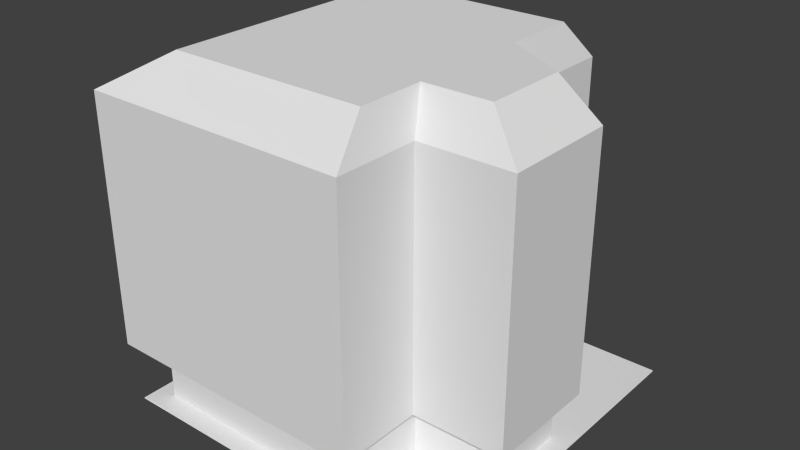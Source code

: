 # Source: Tower4_2.blend  (saved by Blender 2.70.0; exported with 4.5.12 LTS)
import bpy
from mathutils import Matrix  # noqa: F401  (used for matrix-valued properties, if any)

bpy.ops.wm.read_factory_settings(use_empty=True)
scene = bpy.context.scene
scene.name = 'Scene'

# ---- collections
col_collection_1 = bpy.data.collections.new('Collection 1'); scene.collection.children.link(col_collection_1)

# ---- materials (node trees are filled in below, after node groups)
mat_sidewalk = bpy.data.materials.new('Sidewalk')
mat_sidewalk.alpha_threshold = 0.0
mat_sidewalk.use_transparent_shadow = False
mat_sidewalk.roughness = 0.5
mat_sidewalk.line_color = (0.0, 0.0, 0.0, 1.0)
mat_building = bpy.data.materials.new('Building')
mat_building.alpha_threshold = 0.0
mat_building.use_transparent_shadow = False
mat_building.roughness = 0.5
mat_building.line_color = (0.0, 0.0, 0.0, 1.0)

# ---- material node trees

# ---- world
world_world = bpy.data.worlds.new('World'); scene.world = world_world
world_world.color = (0.05088, 0.05088, 0.05088)
world_world.use_sun_shadow = False
world_world.sun_shadow_jitter_overblur = 0.0
world_world.cycles.sampling_method = 'MANUAL'
world_world.cycles.sample_map_resolution = 256

# ---- meshes
me_cylinder_001 = bpy.data.meshes.new('Cylinder.001')
me_cylinder_001.from_pydata([(0.0, 1.0, 0.01332), (0.0, 1.0, 2.013), (0.1951, 0.9808, 0.01332), (0.1951, 0.9808, 2.013), (0.3827, 0.9239, 0.01332), (0.3827, 0.9239, 2.013), (0.5556, 0.8315, 0.01332), (0.5556, 0.8315, 2.013), (0.7071, 0.7071, 0.01332), (0.7071, 0.7071, 2.013), (0.8315, 0.5556, 0.01332), (0.8315, 0.5556, 2.013), (0.9239, 0.3827, 0.01332), (0.9239, 0.3827, 2.013), (0.9808, 0.1951, 0.01332), (0.9808, 0.1951, 2.013), (1.0, 7.55e-08, 0.01332), (1.0, 7.55e-08, 2.013), (0.9808, -0.1951, 0.01332), (0.9808, -0.1951, 2.013), (0.9239, -0.3827, 0.01332), (0.9239, -0.3827, 2.013), (0.8315, -0.5556, 0.01332), (0.8315, -0.5556, 2.013), (0.7071, -0.7071, 0.01332), (0.7071, -0.7071, 2.013), (0.5556, -0.8315, 0.01332), (0.5556, -0.8315, 2.013), (0.3827, -0.9239, 0.01332), (0.3827, -0.9239, 2.013), (0.1951, -0.9808, 0.01332), (0.1951, -0.9808, 2.013), (-3.258e-07, -1.0, 0.01332), (-3.258e-07, -1.0, 2.013), (-0.1951, -0.9808, 0.01332), (-0.1951, -0.9808, 2.013), (-0.3827, -0.9239, 0.01332), (-0.3827, -0.9239, 2.013), (-0.5556, -0.8315, 0.01332), (-0.5556, -0.8315, 2.013), (-0.7071, -0.7071, 0.01332), (-0.7071, -0.7071, 2.013), (-0.8315, -0.5556, 0.01332), (-0.8315, -0.5556, 2.013), (-0.9239, -0.3827, 0.01332), (-0.9239, -0.3827, 2.013), (-0.9808, -0.1951, 0.01332), (-0.9808, -0.1951, 2.013), (-1.0, 9.656e-07, 0.01332), (-1.0, 9.656e-07, 2.013), (-0.9808, 0.1951, 0.01332), (-0.9808, 0.1951, 2.013), (-0.9239, 0.3827, 0.01332), (-0.9239, 0.3827, 2.013), (-0.8315, 0.5556, 0.01332), (-0.8315, 0.5556, 2.013), (-0.7071, 0.7071, 0.01332), (-0.7071, 0.7071, 2.013), (-0.5556, 0.8315, 0.01332), (-0.5556, 0.8315, 2.013), (-0.3827, 0.9239, 0.01332), (-0.3827, 0.9239, 2.013), (-0.1951, 0.9808, 0.01332), (-0.1951, 0.9808, 2.013)], [], [(0, 1, 3, 2), (2, 3, 5, 4), (4, 5, 7, 6), (6, 7, 9, 8), (8, 9, 11, 10), (10, 11, 13, 12), (12, 13, 15, 14), (14, 15, 17, 16), (16, 17, 19, 18), (18, 19, 21, 20), (20, 21, 23, 22), (22, 23, 25, 24), (24, 25, 27, 26), (26, 27, 29, 28), (28, 29, 31, 30), (30, 31, 33, 32), (32, 33, 35, 34), (34, 35, 37, 36), (36, 37, 39, 38), (38, 39, 41, 40), (40, 41, 43, 42), (42, 43, 45, 44), (44, 45, 47, 46), (46, 47, 49, 48), (48, 49, 51, 50), (50, 51, 53, 52), (52, 53, 55, 54), (54, 55, 57, 56), (56, 57, 59, 58), (58, 59, 61, 60), (3, 1, 63, 61, 59, 57, 55, 53, 51, 49, 47, 45, 43, 41, 39, 37, 35, 33, 31, 29, 27, 25, 23, 21, 19, 17, 15, 13, 11, 9, 7, 5), (62, 63, 1, 0), (60, 61, 63, 62), (0, 2, 4, 6, 8, 10, 12, 14, 16, 18, 20, 22, 24, 26, 28, 30, 32, 34, 36, 38, 40, 42, 44, 46, 48, 50, 52, 54, 56, 58, 60, 62)])
me_cylinder_001.use_remesh_preserve_volume = False
me_cylinder_001.use_remesh_preserve_attributes = False
me_cylinder_001.use_mirror_vertex_groups = False
me_cylinder_001.update()
me_plane = bpy.data.meshes.new('Plane')
me_plane.from_pydata([(-7.511, -7.623, 4.768e-07), (7.796, -7.623, 4.768e-07), (-7.511, 7.684, 4.768e-07), (7.796, 7.684, 4.768e-07), (-7.493, -7.604, 0.04705), (7.777, -7.604, 0.04705), (-7.493, 7.666, 0.04705), (7.777, 7.666, 0.04705), (-6.631, -6.743, 0.04705), (3.499, -6.743, 0.04705), (3.499, 6.804, 0.04705), (6.916, -3.292, 0.04705), (6.916, 6.804, 0.04705), (-6.631, 6.804, 0.04705), (6.916, -6.743, 0.04705), (-6.631, -6.743, 2.39), (3.499, 2.985, 0.04705), (3.499, -3.292, 0.04705), (6.916, 0.9922, 0.04705), (3.499, -6.743, 2.39), (3.499, 6.804, 2.39), (6.916, -3.292, 2.39), (-6.631, 6.804, 2.39), (3.499, 2.985, 2.39), (3.499, -3.292, 2.39), (6.916, 0.9922, 2.39), (-8.209, -7.619, 2.39), (3.812, -7.619, 2.39), (3.812, 7.286, 2.39), (7.867, -3.848, 2.39), (-8.209, 7.286, 2.39), (3.812, 3.6, 2.39), (3.812, -3.848, 2.39), (7.867, 1.235, 2.39), (-8.209, -7.619, 13.42), (3.812, -7.619, 13.42), (3.812, 7.286, 13.42), (7.867, -3.848, 13.42), (-8.209, 7.286, 13.42), (3.812, 3.6, 13.42), (3.812, -3.848, 13.42), (7.867, 1.235, 13.42), (-5.474, -5.862, 15.07), (3.269, -5.862, 15.07), (3.269, 5.83, 15.07), (6.218, -2.884, 15.07), (-5.474, 5.83, 15.07), (3.269, 2.534, 15.07), (3.269, -2.884, 15.07), (6.218, 0.8139, 15.07)], [], [(2, 6, 7, 3), (3, 7, 5, 1), (1, 5, 4, 0), (0, 4, 6, 2), (5, 7, 12, 18, 11, 14), (17, 11, 21, 24), (8, 9, 19, 15), (7, 6, 13, 10, 12), (18, 12, 10, 16), (11, 17, 9, 14), (6, 4, 8, 13), (4, 5, 14, 9, 8), (18, 16, 23, 25), (9, 17, 24, 19), (10, 13, 22, 20), (13, 8, 15, 22), (16, 10, 20, 23), (11, 18, 25, 21), (15, 19, 27, 26), (24, 21, 29, 32), (25, 23, 31, 33), (19, 24, 32, 27), (20, 22, 30, 28), (21, 25, 33, 29), (23, 20, 28, 31), (22, 15, 26, 30), (26, 27, 35, 34), (32, 29, 37, 40), (33, 31, 39, 41), (27, 32, 40, 35), (28, 30, 38, 36), (29, 33, 41, 37), (31, 28, 36, 39), (30, 26, 34, 38), (34, 35, 43, 42), (40, 37, 45, 48), (41, 39, 47, 49), (35, 40, 48, 43), (36, 38, 46, 44), (37, 41, 49, 45), (39, 36, 44, 47), (38, 34, 42, 46), (42, 43, 48, 45, 49, 47, 44, 46)])
me_plane.polygons.foreach_set('material_index', [0, 0, 0, 0, 0, 1, 1, 0, 0, 0, 0, 0, 1, 1, 1, 1, 1, 1, 1, 1, 1, 1, 1, 1, 1, 1, 1, 1, 1, 1, 1, 1, 1, 1, 1, 1, 1, 1, 1, 1, 1, 1, 1])
_uv = me_plane.uv_layers.new(name='UVMap')
_uv.uv.foreach_set('vector', [2.271, -0.05514, 2.267, -0.05705, 2.267, -1.399, 2.271, -1.4, 2.353, -0.04287, 2.357, -0.0412, 2.357, 1.332, 2.353, 1.333, 2.348, 1.333, 2.344, 1.332, 2.344, -0.0412, 2.348, -0.04287, 2.348, -0.04287, 2.353, -0.0412, 2.353, 1.332, 2.348, 1.333, 1.356, -0.04287, -0.01679, -0.04287, 0.06065, -0.1201, 0.5832, -0.1201, 0.9684, -0.1201, 1.279, -0.1201, 0.7116, 1.951, 1.019, 1.951, 1.019, 2.159, 0.7116, 2.159, 1.356, -0.2635, 2.267, -0.2635, 2.267, -0.05514, 1.356, -0.05514, -0.01679, -0.04287, -0.01679, -1.413, 0.06065, -1.336, 0.06065, -0.4267, 0.06065, -0.1201, 0.5832, -0.1201, 0.06065, -0.1201, 0.06065, -0.4267, 0.4041, -0.4267, 0.9684, -0.1201, 0.9684, -0.4267, 1.279, -0.4267, 1.279, -0.1201, -0.01679, -1.413, 1.356, -1.413, 1.279, -1.336, 0.06065, -1.336, 1.356, -1.413, 1.356, -0.04287, 1.279, -0.1201, 1.279, -0.4267, 1.279, -1.336, 0.8094, 1.303, 0.8094, 1.641, 0.5994, 1.635, 0.5994, 1.297, 1.019, 1.641, 1.019, 1.951, 0.8094, 1.951, 0.8094, 1.641, 0.3894, 2.191, 0.3894, 1.301, 0.5994, 1.297, 0.5994, 2.188, -1.357, 2.234, -1.357, 1.016, -1.148, 1.016, -1.148, 2.234, 1.019, 1.297, 1.019, 1.641, 0.8094, 1.641, 0.8094, 1.297, 1.078, 1.682, 1.078, 1.297, 1.287, 1.297, 1.287, 1.682, -0.09554, -0.1093, -0.09554, -1.02, -0.01679, -1.048, -0.01679, 0.03256, -0.4058, -1.02, -0.4058, -1.327, -0.3558, -1.413, -0.3558, -1.048, -0.791, -1.327, -0.9701, -1.02, -1.025, -1.048, -0.8129, -1.413, -0.09554, -1.02, -0.4058, -1.02, -0.3558, -1.048, -0.01679, -1.048, -1.314, -1.02, -1.314, -0.1093, -1.357, 0.03256, -1.357, -1.048, -0.4058, -1.327, -0.791, -1.327, -0.8129, -1.413, -0.3558, -1.413, -0.9701, -1.02, -1.314, -1.02, -1.357, -1.048, -1.025, -1.048, -1.314, -0.1093, -0.09554, -0.1093, -0.01679, 0.03256, -1.357, 0.03256, -0.01679, 2.167, -1.098, 2.167, -1.098, 1.187, -0.01679, 1.187, 0.3894, 2.438, 0.02515, 2.454, -0.01679, 1.475, 0.3474, 1.459, 1.837, -1.408, 2.238, -1.409, 2.215, -0.4205, 1.813, -0.4201, 1.775, 1.117, 2.113, 1.143, 2.038, 2.125, 1.7, 2.099, 1.287, -0.04287, 2.344, -0.02529, 2.344, 0.9631, 1.287, 0.9455, 1.356, -1.413, 1.813, -1.413, 1.813, -0.4277, 1.356, -0.4277, 1.7, 2.259, 1.37, 2.287, 1.287, 1.305, 1.618, 1.278, -1.357, 0.03256, -0.01679, 0.03256, -0.01679, 1.016, -1.357, 1.016, -0.01679, 1.187, -1.098, 1.187, -1.049, 1.016, -0.2627, 1.016, 0.3474, 1.459, -0.01679, 1.475, 0.1245, 1.309, 0.3894, 1.297, 1.813, -0.4201, 2.215, -0.4205, 2.238, -0.2638, 1.946, -0.2635, 1.7, 2.099, 2.038, 2.125, 2.113, 2.284, 1.846, 2.264, 1.287, 0.9455, 2.344, 0.9631, 2.076, 1.117, 1.307, 1.104, 1.356, -0.4277, 1.813, -0.4277, 1.775, -0.2635, 1.443, -0.2635, 1.618, 1.278, 1.287, 1.305, 1.405, 1.142, 1.7, 1.117, 1.287, -0.04287, 1.287, 1.297, 1.032, 1.139, 1.032, 0.08806, 1.032, 1.139, 0.2478, 1.139, 0.2478, 0.8715, -0.01679, 0.8715, -0.01679, 0.5391, 0.2478, 0.3844, 0.2478, 0.08806, 1.032, 0.08806])
me_plane.materials.append(mat_sidewalk)
me_plane.materials.append(mat_building)
me_plane.use_remesh_preserve_volume = False
me_plane.use_remesh_preserve_attributes = False
me_plane.use_mirror_vertex_groups = False
me_plane.update()

# ---- objects
ob_personscale = bpy.data.objects.new('PersonScale', me_cylinder_001)
ob_building = bpy.data.objects.new('Building', me_plane)

# ---- transforms, parenting, visibility, modifiers, constraints
ob_personscale.location = (7.959, -1.724, 0.0)
ob_personscale.scale = (0.1624, 0.1624, 0.4539)
ob_personscale.lineart.crease_threshold = 0.0
ob_building.location = (0.0, 0.0, 0.0)
ob_building.lineart.crease_threshold = 0.0

# ---- collection membership
col_collection_1.objects.link(ob_personscale)
col_collection_1.objects.link(ob_building)

# ---- scene / render settings (as saved in the file)
scene.frame_start = 1; scene.frame_end = 250; scene.frame_set(1)
scene.render.engine = 'BLENDER_EEVEE_NEXT'
scene.render.resolution_percentage = 50
scene.render.dither_intensity = 0.0
scene.cycles.use_denoising = False
scene.cycles.samples = 10
scene.cycles.sampling_pattern = 'TABULATED_SOBOL'
scene.cycles.light_sampling_threshold = 0.0
scene.cycles.use_adaptive_sampling = False
scene.cycles.use_light_tree = False
scene.cycles.blur_glossy = 0.0
scene.cycles.volume_bounces = 1
scene.cycles.pixel_filter_type = 'GAUSSIAN'
scene.cycles.sample_clamp_indirect = 0.0
scene.view_settings.view_transform = 'Standard'
bpy.context.view_layer.update()

# ---- added for rendering (the .blend has no active camera and no usable light): camera, sun
cam_auto = bpy.data.cameras.new('AutoCamera')
cam_auto.lens = 50.0
cam_auto.sensor_width = 36.0
cam_auto.clip_end = 1000.0
ob_auto_camera = bpy.data.objects.new('AutoCamera', cam_auto)
scene.collection.objects.link(ob_auto_camera)
ob_auto_camera.location = (24.9205, -29.9266, 27.5058)
ob_auto_camera.rotation_euler = (1.09748, -7.21219e-08, 0.694738)
scene.camera = ob_auto_camera
light_auto_sun = bpy.data.lights.new('AutoSun', 'SUN')
light_auto_sun.energy = 3.0
light_auto_sun.angle = 0.0523599
ob_auto_sun = bpy.data.objects.new('AutoSun', light_auto_sun)
scene.collection.objects.link(ob_auto_sun)
ob_auto_sun.rotation_euler = (0.872665, 0.174533, 0.523599)
bpy.context.view_layer.update()
